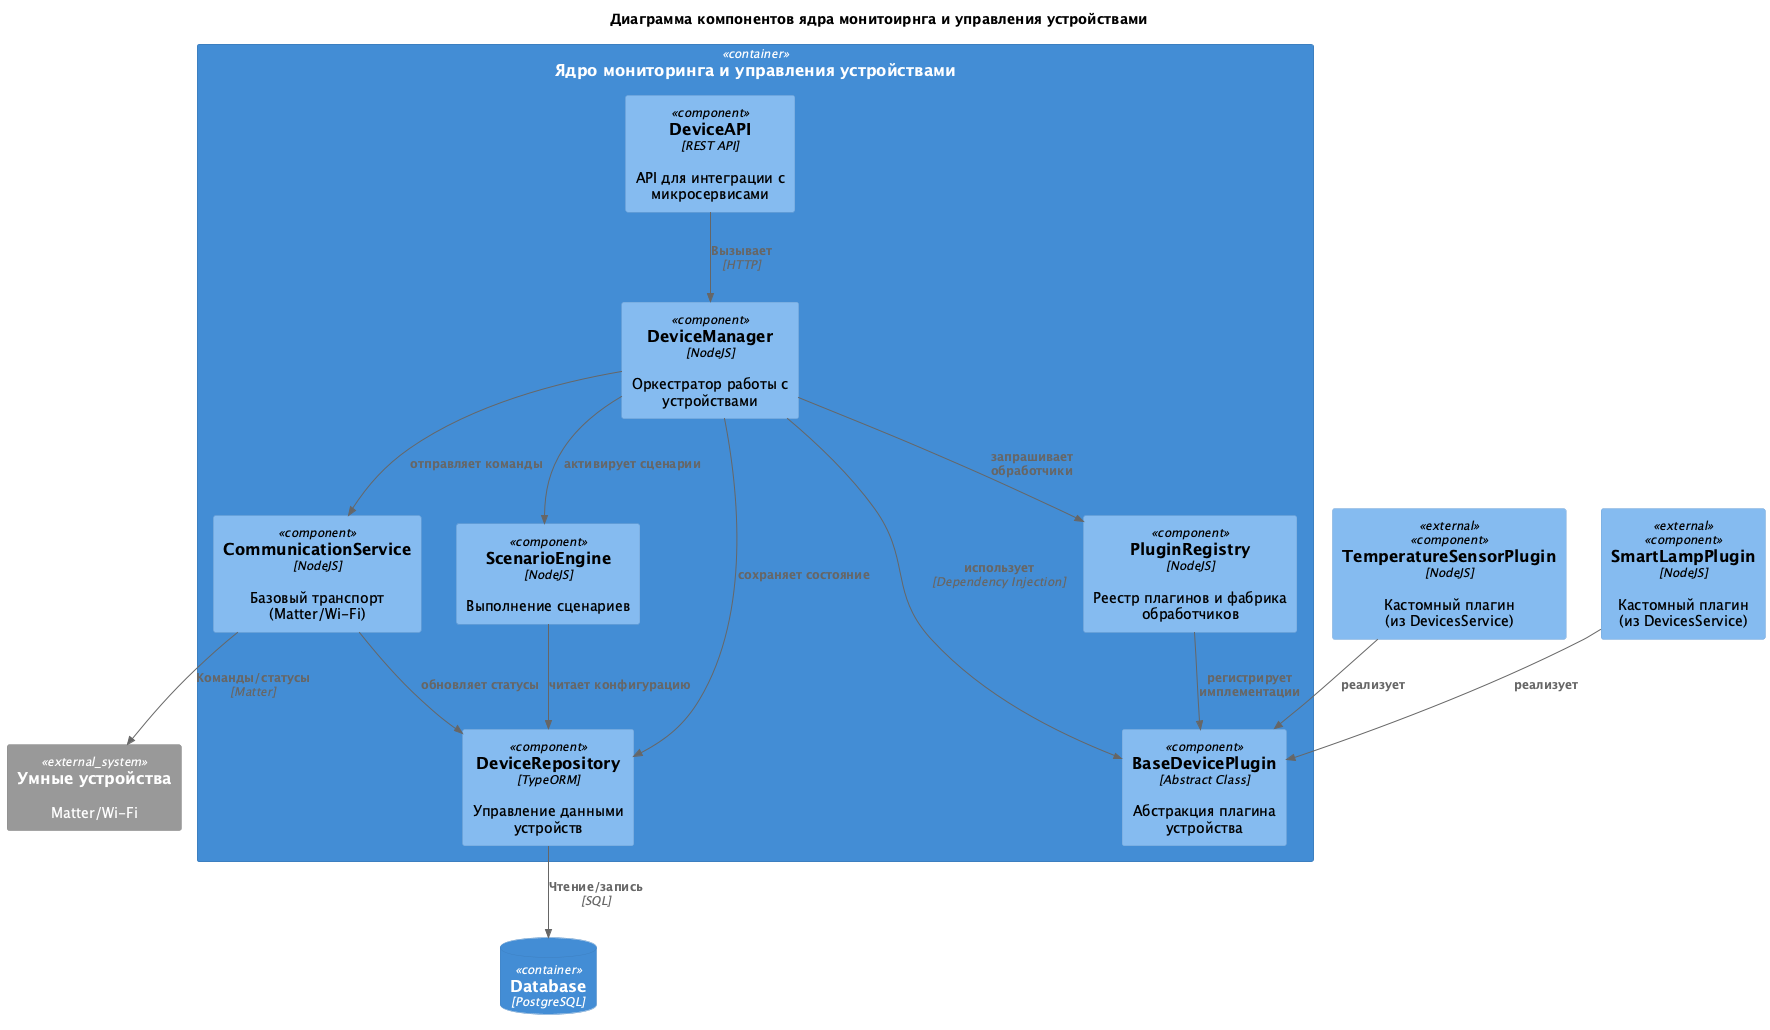

The diagram above was rendered by PlantUML. Its source (embedded in the PNG):
@startuml C4_component_DevicesPackage
title Диаграмма компонентов ядра монитоирнга и управления устройствами

!include <C4/C4_Component>

Container(devicespackage, "Ядро мониторинга и управления устройствами") {
    Component(device_manager, "DeviceManager", "NodeJS", "Оркестратор работы с устройствами")
    Component(plugin_registry, "PluginRegistry", "NodeJS", "Реестр плагинов и фабрика обработчиков")
    Component(device_repository, "DeviceRepository", "TypeORM", "Управление данными устройств")
    Component(communication_service, "CommunicationService", "NodeJS", "Базовый транспорт (Matter/Wi-Fi)")
    Component(scenario_engine, "ScenarioEngine", "NodeJS", "Выполнение сценариев")
    
    Component(abstract_plugin, "BaseDevicePlugin", "Abstract Class", "Абстракция плагина устройства")
    Component(device_api, "DeviceAPI", "REST API", "API для интеграции с микросервисами")
    
    Rel(device_manager, abstract_plugin, "использует", "Dependency Injection")
    Rel(device_manager, plugin_registry, "запрашивает обработчики")
    Rel(device_manager, communication_service, "отправляет команды")
    Rel(device_manager, device_repository, "сохраняет состояние")
    Rel(device_manager, scenario_engine, "активирует сценарии")
    
    Rel(plugin_registry, abstract_plugin, "регистрирует имплементации")
    Rel(scenario_engine, device_repository, "читает конфигурацию")
    Rel(communication_service, device_repository, "обновляет статусы")
}

Component(specific_plugin, "TemperatureSensorPlugin", "NodeJS", "Кастомный плагин\n(из DevicesService)", $tags="external")
Component(another_plugin, "SmartLampPlugin", "NodeJS", "Кастомный плагин\n(из DevicesService)", $tags="external")

System_Ext(devices, "Умные устройства", "Matter/Wi-Fi")
ContainerDb(database, "Database", "PostgreSQL")

Rel(specific_plugin, abstract_plugin, "реализует")
Rel(another_plugin, abstract_plugin, "реализует")

Rel(device_repository, database, "Чтение/запись", "SQL")
Rel(communication_service, devices, "Команды/статусы", "Matter")
Rel(device_api, device_manager, "Вызывает", "HTTP")

@enduml